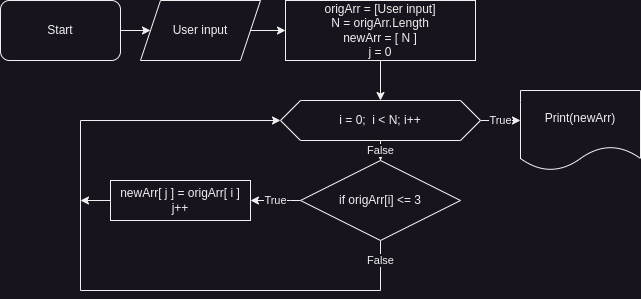

The diagram above was exported from draw.io. Its source (the exported page's mxGraphModel, read from the mxfile embedded in the PNG):
<mxGraphModel dx="420" dy="406" grid="1" gridSize="10" guides="1" tooltips="1" connect="1" arrows="1" fold="1" page="1" pageScale="1" pageWidth="850" pageHeight="1100" math="0" shadow="0">
  <root>
    <mxCell id="0" />
    <mxCell id="1" parent="0" />
    <mxCell id="VxGL3Xn4BNdZJ7qg957w-14" value="" style="edgeStyle=orthogonalEdgeStyle;rounded=0;orthogonalLoop=1;jettySize=auto;html=1;" edge="1" parent="1" source="VxGL3Xn4BNdZJ7qg957w-1" target="VxGL3Xn4BNdZJ7qg957w-2">
      <mxGeometry relative="1" as="geometry" />
    </mxCell>
    <mxCell id="VxGL3Xn4BNdZJ7qg957w-1" value="Start" style="rounded=1;whiteSpace=wrap;html=1;" vertex="1" parent="1">
      <mxGeometry x="10" y="220" width="120" height="60" as="geometry" />
    </mxCell>
    <mxCell id="VxGL3Xn4BNdZJ7qg957w-13" value="" style="edgeStyle=orthogonalEdgeStyle;rounded=0;orthogonalLoop=1;jettySize=auto;html=1;" edge="1" parent="1" source="VxGL3Xn4BNdZJ7qg957w-2" target="VxGL3Xn4BNdZJ7qg957w-5">
      <mxGeometry relative="1" as="geometry" />
    </mxCell>
    <mxCell id="VxGL3Xn4BNdZJ7qg957w-2" value="User input" style="shape=parallelogram;perimeter=parallelogramPerimeter;whiteSpace=wrap;html=1;fixedSize=1;" vertex="1" parent="1">
      <mxGeometry x="150" y="220" width="120" height="60" as="geometry" />
    </mxCell>
    <mxCell id="VxGL3Xn4BNdZJ7qg957w-10" value="False" style="edgeStyle=orthogonalEdgeStyle;rounded=0;orthogonalLoop=1;jettySize=auto;html=1;" edge="1" parent="1" source="VxGL3Xn4BNdZJ7qg957w-3" target="VxGL3Xn4BNdZJ7qg957w-6">
      <mxGeometry relative="1" as="geometry" />
    </mxCell>
    <mxCell id="VxGL3Xn4BNdZJ7qg957w-19" value="True" style="edgeStyle=orthogonalEdgeStyle;rounded=0;orthogonalLoop=1;jettySize=auto;html=1;" edge="1" parent="1" source="VxGL3Xn4BNdZJ7qg957w-3">
      <mxGeometry relative="1" as="geometry">
        <mxPoint x="530" y="340" as="targetPoint" />
      </mxGeometry>
    </mxCell>
    <mxCell id="VxGL3Xn4BNdZJ7qg957w-3" value="i = 0;&amp;nbsp; i &amp;lt; N; i++" style="shape=hexagon;perimeter=hexagonPerimeter2;whiteSpace=wrap;html=1;fixedSize=1;" vertex="1" parent="1">
      <mxGeometry x="290" y="320" width="200" height="40" as="geometry" />
    </mxCell>
    <mxCell id="VxGL3Xn4BNdZJ7qg957w-12" value="" style="edgeStyle=orthogonalEdgeStyle;rounded=0;orthogonalLoop=1;jettySize=auto;html=1;" edge="1" parent="1" source="VxGL3Xn4BNdZJ7qg957w-5">
      <mxGeometry relative="1" as="geometry">
        <mxPoint x="390" y="320" as="targetPoint" />
      </mxGeometry>
    </mxCell>
    <mxCell id="VxGL3Xn4BNdZJ7qg957w-5" value="&lt;div&gt;origArr = [User input]&lt;/div&gt;N = origArr.Length&lt;br&gt;newArr = [ N ]&lt;br&gt;j = 0" style="rounded=0;whiteSpace=wrap;html=1;" vertex="1" parent="1">
      <mxGeometry x="295" y="220" width="190" height="60" as="geometry" />
    </mxCell>
    <mxCell id="VxGL3Xn4BNdZJ7qg957w-8" value="True" style="edgeStyle=orthogonalEdgeStyle;rounded=0;orthogonalLoop=1;jettySize=auto;html=1;exitX=0;exitY=0.5;exitDx=0;exitDy=0;entryX=1;entryY=0.5;entryDx=0;entryDy=0;" edge="1" parent="1" source="VxGL3Xn4BNdZJ7qg957w-6" target="VxGL3Xn4BNdZJ7qg957w-7">
      <mxGeometry relative="1" as="geometry">
        <Array as="points">
          <mxPoint x="300" y="420" />
          <mxPoint x="300" y="420" />
        </Array>
      </mxGeometry>
    </mxCell>
    <mxCell id="VxGL3Xn4BNdZJ7qg957w-9" value="False" style="edgeStyle=orthogonalEdgeStyle;rounded=0;orthogonalLoop=1;jettySize=auto;html=1;entryX=0;entryY=0.5;entryDx=0;entryDy=0;exitX=0.5;exitY=1;exitDx=0;exitDy=0;" edge="1" parent="1" source="VxGL3Xn4BNdZJ7qg957w-6" target="VxGL3Xn4BNdZJ7qg957w-3">
      <mxGeometry x="-0.9444" relative="1" as="geometry">
        <Array as="points">
          <mxPoint x="390" y="510" />
          <mxPoint x="90" y="510" />
          <mxPoint x="90" y="340" />
        </Array>
        <mxPoint as="offset" />
      </mxGeometry>
    </mxCell>
    <mxCell id="VxGL3Xn4BNdZJ7qg957w-6" value="if origArr[i] &amp;lt;= 3" style="rhombus;whiteSpace=wrap;html=1;" vertex="1" parent="1">
      <mxGeometry x="310" y="380" width="160" height="80" as="geometry" />
    </mxCell>
    <mxCell id="VxGL3Xn4BNdZJ7qg957w-11" style="edgeStyle=orthogonalEdgeStyle;rounded=0;orthogonalLoop=1;jettySize=auto;html=1;exitX=0;exitY=0.5;exitDx=0;exitDy=0;" edge="1" parent="1" source="VxGL3Xn4BNdZJ7qg957w-7">
      <mxGeometry relative="1" as="geometry">
        <mxPoint x="90" y="420" as="targetPoint" />
      </mxGeometry>
    </mxCell>
    <mxCell id="VxGL3Xn4BNdZJ7qg957w-7" value="newArr[ j ] = origArr[ i ]&lt;br&gt;j++" style="rounded=0;whiteSpace=wrap;html=1;" vertex="1" parent="1">
      <mxGeometry x="120" y="400" width="140" height="40" as="geometry" />
    </mxCell>
    <mxCell id="VxGL3Xn4BNdZJ7qg957w-17" value="Print(newArr)" style="shape=document;whiteSpace=wrap;html=1;boundedLbl=1;rounded=0;" vertex="1" parent="1">
      <mxGeometry x="530" y="310" width="120" height="80" as="geometry" />
    </mxCell>
  </root>
</mxGraphModel>